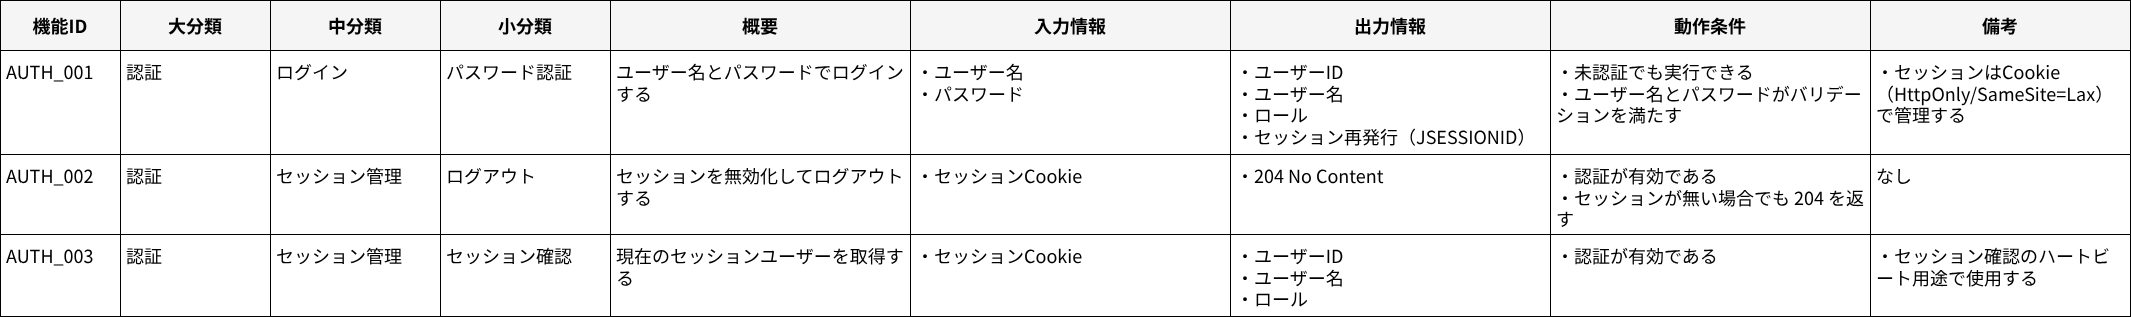

The diagram above was exported from draw.io. Its source (the exported page's mxGraphModel, read from the mxfile embedded in the PNG):
<mxGraphModel dx="1465" dy="938" grid="1" gridSize="10" guides="1" tooltips="1" connect="0" arrows="0" fold="1" page="1" pageScale="1" pageWidth="2400" pageHeight="1400" math="0" shadow="0">
  <root>
    <mxCell id="0" />
    <mxCell id="1" parent="0" />
    <mxCell id="2" value="大分類" style="shape=rectangle;whiteSpace=wrap;html=1;align=center;verticalAlign=middle;fillColor=#F5F5F5;strokeColor=#000000;fontSize=18;fontFamily=メイリオ;fontStyle=1;" parent="1" vertex="1">
      <mxGeometry x="160" y="40" width="150" height="50" as="geometry" />
    </mxCell>
    <mxCell id="3" value="中分類" style="shape=rectangle;whiteSpace=wrap;html=1;align=center;verticalAlign=middle;fillColor=#F5F5F5;strokeColor=#000000;fontSize=18;fontFamily=メイリオ;fontStyle=1;" parent="1" vertex="1">
      <mxGeometry x="310" y="40" width="170" height="50" as="geometry" />
    </mxCell>
    <mxCell id="4" value="小分類" style="shape=rectangle;whiteSpace=wrap;html=1;align=center;verticalAlign=middle;fillColor=#F5F5F5;strokeColor=#000000;fontSize=18;fontFamily=メイリオ;fontStyle=1;" parent="1" vertex="1">
      <mxGeometry x="480" y="40" width="170" height="50" as="geometry" />
    </mxCell>
    <mxCell id="5" value="機能ID" style="shape=rectangle;whiteSpace=wrap;html=1;align=center;verticalAlign=middle;fillColor=#F5F5F5;strokeColor=#000000;fontSize=18;fontFamily=メイリオ;fontStyle=1;" parent="1" vertex="1">
      <mxGeometry x="40" y="40" width="120" height="50" as="geometry" />
    </mxCell>
    <mxCell id="6" value="概要" style="shape=rectangle;whiteSpace=wrap;html=1;align=center;verticalAlign=middle;fillColor=#F5F5F5;strokeColor=#000000;fontSize=18;fontFamily=メイリオ;fontStyle=1;" parent="1" vertex="1">
      <mxGeometry x="650" y="40" width="300" height="50" as="geometry" />
    </mxCell>
    <mxCell id="7" value="入力情報" style="shape=rectangle;whiteSpace=wrap;html=1;align=center;verticalAlign=middle;fillColor=#F5F5F5;strokeColor=#000000;fontSize=18;fontFamily=メイリオ;fontStyle=1;" parent="1" vertex="1">
      <mxGeometry x="950" y="40" width="320" height="50" as="geometry" />
    </mxCell>
    <mxCell id="8" value="出力情報" style="shape=rectangle;whiteSpace=wrap;html=1;align=center;verticalAlign=middle;fillColor=#F5F5F5;strokeColor=#000000;fontSize=18;fontFamily=メイリオ;fontStyle=1;" parent="1" vertex="1">
      <mxGeometry x="1270" y="40" width="320" height="50" as="geometry" />
    </mxCell>
    <mxCell id="9" value="動作条件" style="shape=rectangle;whiteSpace=wrap;html=1;align=center;verticalAlign=middle;fillColor=#F5F5F5;strokeColor=#000000;fontSize=18;fontFamily=メイリオ;fontStyle=1;" parent="1" vertex="1">
      <mxGeometry x="1590" y="40" width="320" height="50" as="geometry" />
    </mxCell>
    <mxCell id="10" value="備考" style="shape=rectangle;whiteSpace=wrap;html=1;align=center;verticalAlign=middle;fillColor=#F5F5F5;strokeColor=#000000;fontSize=18;fontFamily=メイリオ;fontStyle=1;" parent="1" vertex="1">
      <mxGeometry x="1910" y="40" width="260" height="50" as="geometry" />
    </mxCell>
    <mxCell id="11" value="認証" style="shape=rectangle;whiteSpace=wrap;html=1;align=left;verticalAlign=top;spacing=6;fillColor=#FFFFFF;strokeColor=#000000;fontSize=18;fontFamily=メイリオ;" parent="1" vertex="1">
      <mxGeometry x="160" y="90" width="150" height="104" as="geometry" />
    </mxCell>
    <mxCell id="12" value="ログイン" style="shape=rectangle;whiteSpace=wrap;html=1;align=left;verticalAlign=top;spacing=6;fillColor=#FFFFFF;strokeColor=#000000;fontSize=18;fontFamily=メイリオ;" parent="1" vertex="1">
      <mxGeometry x="310" y="90" width="170" height="104" as="geometry" />
    </mxCell>
    <mxCell id="13" value="パスワード認証" style="shape=rectangle;whiteSpace=wrap;html=1;align=left;verticalAlign=top;spacing=6;fillColor=#FFFFFF;strokeColor=#000000;fontSize=18;fontFamily=メイリオ;" parent="1" vertex="1">
      <mxGeometry x="480" y="90" width="170" height="104" as="geometry" />
    </mxCell>
    <mxCell id="14" value="AUTH_001" style="shape=rectangle;whiteSpace=wrap;html=1;align=left;verticalAlign=top;spacing=6;fillColor=#FFFFFF;strokeColor=#000000;fontSize=18;fontFamily=メイリオ;" parent="1" vertex="1">
      <mxGeometry x="40" y="90" width="120" height="104" as="geometry" />
    </mxCell>
    <mxCell id="15" value="ユーザー名とパスワードでログインする" style="shape=rectangle;whiteSpace=wrap;html=1;align=left;verticalAlign=top;spacing=6;fillColor=#FFFFFF;strokeColor=#000000;fontSize=18;fontFamily=メイリオ;" parent="1" vertex="1">
      <mxGeometry x="650" y="90" width="300" height="104" as="geometry" />
    </mxCell>
    <mxCell id="16" value="・ユーザー名&lt;br&gt;・パスワード" style="shape=rectangle;whiteSpace=wrap;html=1;align=left;verticalAlign=top;spacing=6;fillColor=#FFFFFF;strokeColor=#000000;fontSize=18;fontFamily=メイリオ;" parent="1" vertex="1">
      <mxGeometry x="950" y="90" width="320" height="104" as="geometry" />
    </mxCell>
    <mxCell id="17" value="・ユーザーID&lt;br&gt;・ユーザー名&lt;br&gt;・ロール&lt;br&gt;・セッション再発行（JSESSIONID）" style="shape=rectangle;whiteSpace=wrap;html=1;align=left;verticalAlign=top;spacing=6;fillColor=#FFFFFF;strokeColor=#000000;fontSize=18;fontFamily=メイリオ;" parent="1" vertex="1">
      <mxGeometry x="1270" y="90" width="320" height="104" as="geometry" />
    </mxCell>
    <mxCell id="18" value="・未認証でも実行できる&lt;br&gt;・ユーザー名とパスワードがバリデーションを満たす" style="shape=rectangle;whiteSpace=wrap;html=1;align=left;verticalAlign=top;spacing=6;fillColor=#FFFFFF;strokeColor=#000000;fontSize=18;fontFamily=メイリオ;" parent="1" vertex="1">
      <mxGeometry x="1590" y="90" width="320" height="104" as="geometry" />
    </mxCell>
    <mxCell id="19" value="・セッションはCookie（HttpOnly/SameSite=Lax）で管理する" style="shape=rectangle;whiteSpace=wrap;html=1;align=left;verticalAlign=top;spacing=6;fillColor=#FFFFFF;strokeColor=#000000;fontSize=18;fontFamily=メイリオ;" parent="1" vertex="1">
      <mxGeometry x="1910" y="90" width="260" height="104" as="geometry" />
    </mxCell>
    <mxCell id="20" value="認証" style="shape=rectangle;whiteSpace=wrap;html=1;align=left;verticalAlign=top;spacing=6;fillColor=#FFFFFF;strokeColor=#000000;fontSize=18;fontFamily=メイリオ;" parent="1" vertex="1">
      <mxGeometry x="160" y="194" width="150" height="80" as="geometry" />
    </mxCell>
    <mxCell id="21" value="セッション管理" style="shape=rectangle;whiteSpace=wrap;html=1;align=left;verticalAlign=top;spacing=6;fillColor=#FFFFFF;strokeColor=#000000;fontSize=18;fontFamily=メイリオ;" parent="1" vertex="1">
      <mxGeometry x="310" y="194" width="170" height="80" as="geometry" />
    </mxCell>
    <mxCell id="22" value="ログアウト" style="shape=rectangle;whiteSpace=wrap;html=1;align=left;verticalAlign=top;spacing=6;fillColor=#FFFFFF;strokeColor=#000000;fontSize=18;fontFamily=メイリオ;" parent="1" vertex="1">
      <mxGeometry x="480" y="194" width="170" height="80" as="geometry" />
    </mxCell>
    <mxCell id="23" value="AUTH_002" style="shape=rectangle;whiteSpace=wrap;html=1;align=left;verticalAlign=top;spacing=6;fillColor=#FFFFFF;strokeColor=#000000;fontSize=18;fontFamily=メイリオ;" parent="1" vertex="1">
      <mxGeometry x="40" y="194" width="120" height="80" as="geometry" />
    </mxCell>
    <mxCell id="24" value="セッションを無効化してログアウトする" style="shape=rectangle;whiteSpace=wrap;html=1;align=left;verticalAlign=top;spacing=6;fillColor=#FFFFFF;strokeColor=#000000;fontSize=18;fontFamily=メイリオ;" parent="1" vertex="1">
      <mxGeometry x="650" y="194" width="300" height="80" as="geometry" />
    </mxCell>
    <mxCell id="25" value="・セッションCookie" style="shape=rectangle;whiteSpace=wrap;html=1;align=left;verticalAlign=top;spacing=6;fillColor=#FFFFFF;strokeColor=#000000;fontSize=18;fontFamily=メイリオ;" parent="1" vertex="1">
      <mxGeometry x="950" y="194" width="320" height="80" as="geometry" />
    </mxCell>
    <mxCell id="26" value="・204 No Content" style="shape=rectangle;whiteSpace=wrap;html=1;align=left;verticalAlign=top;spacing=6;fillColor=#FFFFFF;strokeColor=#000000;fontSize=18;fontFamily=メイリオ;" parent="1" vertex="1">
      <mxGeometry x="1270" y="194" width="320" height="80" as="geometry" />
    </mxCell>
    <mxCell id="27" value="・認証が有効である&lt;br&gt;・セッションが無い場合でも 204 を返す" style="shape=rectangle;whiteSpace=wrap;html=1;align=left;verticalAlign=top;spacing=6;fillColor=#FFFFFF;strokeColor=#000000;fontSize=18;fontFamily=メイリオ;" parent="1" vertex="1">
      <mxGeometry x="1590" y="194" width="320" height="80" as="geometry" />
    </mxCell>
    <mxCell id="28" value="なし" style="shape=rectangle;whiteSpace=wrap;html=1;align=left;verticalAlign=top;spacing=6;fillColor=#FFFFFF;strokeColor=#000000;fontSize=18;fontFamily=メイリオ;" parent="1" vertex="1">
      <mxGeometry x="1910" y="194" width="260" height="80" as="geometry" />
    </mxCell>
    <mxCell id="29" value="認証" style="shape=rectangle;whiteSpace=wrap;html=1;align=left;verticalAlign=top;spacing=6;fillColor=#FFFFFF;strokeColor=#000000;fontSize=18;fontFamily=メイリオ;" parent="1" vertex="1">
      <mxGeometry x="160" y="274" width="150" height="82" as="geometry" />
    </mxCell>
    <mxCell id="30" value="セッション管理" style="shape=rectangle;whiteSpace=wrap;html=1;align=left;verticalAlign=top;spacing=6;fillColor=#FFFFFF;strokeColor=#000000;fontSize=18;fontFamily=メイリオ;" parent="1" vertex="1">
      <mxGeometry x="310" y="274" width="170" height="82" as="geometry" />
    </mxCell>
    <mxCell id="31" value="セッション確認" style="shape=rectangle;whiteSpace=wrap;html=1;align=left;verticalAlign=top;spacing=6;fillColor=#FFFFFF;strokeColor=#000000;fontSize=18;fontFamily=メイリオ;" parent="1" vertex="1">
      <mxGeometry x="480" y="274" width="170" height="82" as="geometry" />
    </mxCell>
    <mxCell id="32" value="AUTH_003" style="shape=rectangle;whiteSpace=wrap;html=1;align=left;verticalAlign=top;spacing=6;fillColor=#FFFFFF;strokeColor=#000000;fontSize=18;fontFamily=メイリオ;" parent="1" vertex="1">
      <mxGeometry x="40" y="274" width="120" height="82" as="geometry" />
    </mxCell>
    <mxCell id="33" value="現在のセッションユーザーを取得する" style="shape=rectangle;whiteSpace=wrap;html=1;align=left;verticalAlign=top;spacing=6;fillColor=#FFFFFF;strokeColor=#000000;fontSize=18;fontFamily=メイリオ;" parent="1" vertex="1">
      <mxGeometry x="650" y="274" width="300" height="82" as="geometry" />
    </mxCell>
    <mxCell id="34" value="・セッションCookie" style="shape=rectangle;whiteSpace=wrap;html=1;align=left;verticalAlign=top;spacing=6;fillColor=#FFFFFF;strokeColor=#000000;fontSize=18;fontFamily=メイリオ;" parent="1" vertex="1">
      <mxGeometry x="950" y="274" width="320" height="82" as="geometry" />
    </mxCell>
    <mxCell id="35" value="・ユーザーID&lt;br&gt;・ユーザー名&lt;br&gt;・ロール" style="shape=rectangle;whiteSpace=wrap;html=1;align=left;verticalAlign=top;spacing=6;fillColor=#FFFFFF;strokeColor=#000000;fontSize=18;fontFamily=メイリオ;" parent="1" vertex="1">
      <mxGeometry x="1270" y="274" width="320" height="82" as="geometry" />
    </mxCell>
    <mxCell id="36" value="・認証が有効である" style="shape=rectangle;whiteSpace=wrap;html=1;align=left;verticalAlign=top;spacing=6;fillColor=#FFFFFF;strokeColor=#000000;fontSize=18;fontFamily=メイリオ;" parent="1" vertex="1">
      <mxGeometry x="1590" y="274" width="320" height="82" as="geometry" />
    </mxCell>
    <mxCell id="37" value="・セッション確認のハートビート用途で使用する" style="shape=rectangle;whiteSpace=wrap;html=1;align=left;verticalAlign=top;spacing=6;fillColor=#FFFFFF;strokeColor=#000000;fontSize=18;fontFamily=メイリオ;" parent="1" vertex="1">
      <mxGeometry x="1910" y="274" width="260" height="82" as="geometry" />
    </mxCell>
  </root>
</mxGraphModel>